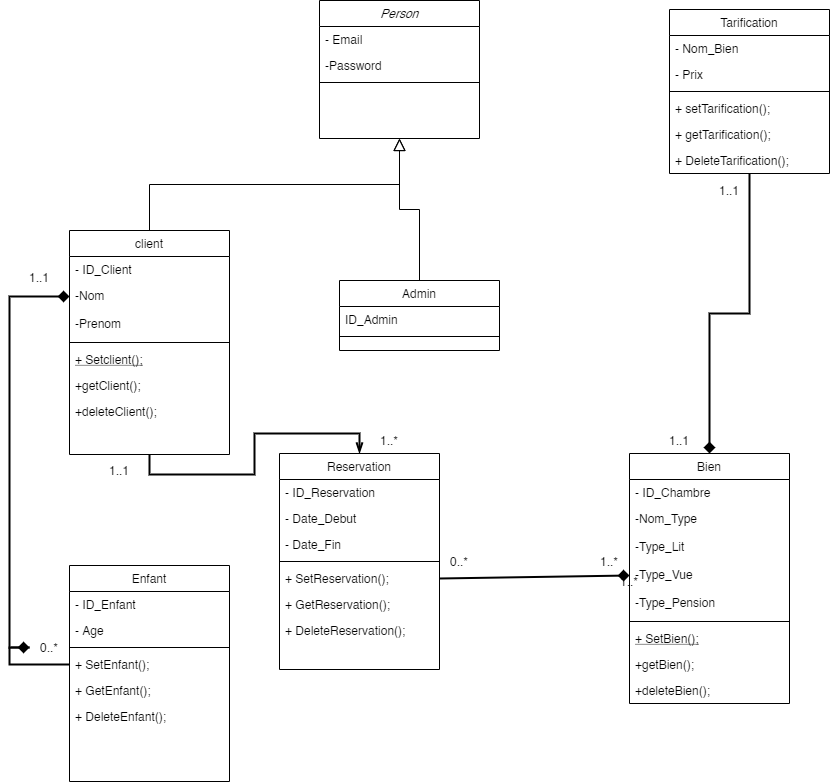

The diagram above was exported from draw.io. Its source (the exported page's mxGraphModel, read from the mxfile embedded in the PNG):
<mxGraphModel dx="1913" dy="806" grid="1" gridSize="10" guides="1" tooltips="1" connect="1" arrows="1" fold="1" page="1" pageScale="1" pageWidth="827" pageHeight="1169" math="0" shadow="0">
  <root>
    <mxCell id="WIyWlLk6GJQsqaUBKTNV-0" />
    <mxCell id="WIyWlLk6GJQsqaUBKTNV-1" parent="WIyWlLk6GJQsqaUBKTNV-0" />
    <mxCell id="zkfFHV4jXpPFQw0GAbJ--0" value="Person" style="swimlane;fontStyle=2;align=center;verticalAlign=top;childLayout=stackLayout;horizontal=1;startSize=26;horizontalStack=0;resizeParent=1;resizeLast=0;collapsible=1;marginBottom=0;rounded=0;shadow=0;strokeWidth=1;" parent="WIyWlLk6GJQsqaUBKTNV-1" vertex="1">
      <mxGeometry x="280" y="20" width="160" height="138" as="geometry">
        <mxRectangle x="230" y="140" width="160" height="26" as="alternateBounds" />
      </mxGeometry>
    </mxCell>
    <mxCell id="zkfFHV4jXpPFQw0GAbJ--1" value="- Email" style="text;align=left;verticalAlign=top;spacingLeft=4;spacingRight=4;overflow=hidden;rotatable=0;points=[[0,0.5],[1,0.5]];portConstraint=eastwest;" parent="zkfFHV4jXpPFQw0GAbJ--0" vertex="1">
      <mxGeometry y="26" width="160" height="26" as="geometry" />
    </mxCell>
    <mxCell id="zkfFHV4jXpPFQw0GAbJ--2" value="-Password" style="text;align=left;verticalAlign=top;spacingLeft=4;spacingRight=4;overflow=hidden;rotatable=0;points=[[0,0.5],[1,0.5]];portConstraint=eastwest;rounded=0;shadow=0;html=0;" parent="zkfFHV4jXpPFQw0GAbJ--0" vertex="1">
      <mxGeometry y="52" width="160" height="26" as="geometry" />
    </mxCell>
    <mxCell id="zkfFHV4jXpPFQw0GAbJ--4" value="" style="line;html=1;strokeWidth=1;align=left;verticalAlign=middle;spacingTop=-1;spacingLeft=3;spacingRight=3;rotatable=0;labelPosition=right;points=[];portConstraint=eastwest;" parent="zkfFHV4jXpPFQw0GAbJ--0" vertex="1">
      <mxGeometry y="78" width="160" height="8" as="geometry" />
    </mxCell>
    <mxCell id="zkfFHV4jXpPFQw0GAbJ--6" value="client" style="swimlane;fontStyle=0;align=center;verticalAlign=top;childLayout=stackLayout;horizontal=1;startSize=26;horizontalStack=0;resizeParent=1;resizeLast=0;collapsible=1;marginBottom=0;rounded=0;shadow=0;strokeWidth=1;" parent="WIyWlLk6GJQsqaUBKTNV-1" vertex="1">
      <mxGeometry x="30" y="250" width="160" height="224" as="geometry">
        <mxRectangle x="130" y="380" width="160" height="26" as="alternateBounds" />
      </mxGeometry>
    </mxCell>
    <mxCell id="zkfFHV4jXpPFQw0GAbJ--7" value="- ID_Client" style="text;align=left;verticalAlign=top;spacingLeft=4;spacingRight=4;overflow=hidden;rotatable=0;points=[[0,0.5],[1,0.5]];portConstraint=eastwest;" parent="zkfFHV4jXpPFQw0GAbJ--6" vertex="1">
      <mxGeometry y="26" width="160" height="26" as="geometry" />
    </mxCell>
    <mxCell id="ZDE3xJWnuS3kV_JTpED7-1" value="-Nom" style="text;align=left;verticalAlign=top;spacingLeft=4;spacingRight=4;overflow=hidden;rotatable=0;points=[[0,0.5],[1,0.5]];portConstraint=eastwest;rounded=0;shadow=0;html=0;" vertex="1" parent="zkfFHV4jXpPFQw0GAbJ--6">
      <mxGeometry y="52" width="160" height="28" as="geometry" />
    </mxCell>
    <mxCell id="ZDE3xJWnuS3kV_JTpED7-2" value="-Prenom" style="text;align=left;verticalAlign=top;spacingLeft=4;spacingRight=4;overflow=hidden;rotatable=0;points=[[0,0.5],[1,0.5]];portConstraint=eastwest;rounded=0;shadow=0;html=0;" vertex="1" parent="zkfFHV4jXpPFQw0GAbJ--6">
      <mxGeometry y="80" width="160" height="28" as="geometry" />
    </mxCell>
    <mxCell id="zkfFHV4jXpPFQw0GAbJ--9" value="" style="line;html=1;strokeWidth=1;align=left;verticalAlign=middle;spacingTop=-1;spacingLeft=3;spacingRight=3;rotatable=0;labelPosition=right;points=[];portConstraint=eastwest;" parent="zkfFHV4jXpPFQw0GAbJ--6" vertex="1">
      <mxGeometry y="108" width="160" height="8" as="geometry" />
    </mxCell>
    <mxCell id="zkfFHV4jXpPFQw0GAbJ--10" value="+ Setclient();" style="text;align=left;verticalAlign=top;spacingLeft=4;spacingRight=4;overflow=hidden;rotatable=0;points=[[0,0.5],[1,0.5]];portConstraint=eastwest;fontStyle=4" parent="zkfFHV4jXpPFQw0GAbJ--6" vertex="1">
      <mxGeometry y="116" width="160" height="26" as="geometry" />
    </mxCell>
    <mxCell id="ZDE3xJWnuS3kV_JTpED7-30" value="+getClient();&#10;" style="text;align=left;verticalAlign=top;spacingLeft=4;spacingRight=4;overflow=hidden;rotatable=0;points=[[0,0.5],[1,0.5]];portConstraint=eastwest;" vertex="1" parent="zkfFHV4jXpPFQw0GAbJ--6">
      <mxGeometry y="142" width="160" height="26" as="geometry" />
    </mxCell>
    <mxCell id="zkfFHV4jXpPFQw0GAbJ--11" value="+deleteClient();" style="text;align=left;verticalAlign=top;spacingLeft=4;spacingRight=4;overflow=hidden;rotatable=0;points=[[0,0.5],[1,0.5]];portConstraint=eastwest;" parent="zkfFHV4jXpPFQw0GAbJ--6" vertex="1">
      <mxGeometry y="168" width="160" height="26" as="geometry" />
    </mxCell>
    <mxCell id="zkfFHV4jXpPFQw0GAbJ--12" value="" style="endArrow=block;endSize=10;endFill=0;shadow=0;strokeWidth=1;rounded=0;edgeStyle=elbowEdgeStyle;elbow=vertical;" parent="WIyWlLk6GJQsqaUBKTNV-1" source="zkfFHV4jXpPFQw0GAbJ--6" target="zkfFHV4jXpPFQw0GAbJ--0" edge="1">
      <mxGeometry width="160" relative="1" as="geometry">
        <mxPoint x="200" y="203" as="sourcePoint" />
        <mxPoint x="200" y="203" as="targetPoint" />
      </mxGeometry>
    </mxCell>
    <mxCell id="zkfFHV4jXpPFQw0GAbJ--13" value="Admin" style="swimlane;fontStyle=0;align=center;verticalAlign=top;childLayout=stackLayout;horizontal=1;startSize=26;horizontalStack=0;resizeParent=1;resizeLast=0;collapsible=1;marginBottom=0;rounded=0;shadow=0;strokeWidth=1;" parent="WIyWlLk6GJQsqaUBKTNV-1" vertex="1">
      <mxGeometry x="300" y="300" width="160" height="70" as="geometry">
        <mxRectangle x="340" y="380" width="170" height="26" as="alternateBounds" />
      </mxGeometry>
    </mxCell>
    <mxCell id="zkfFHV4jXpPFQw0GAbJ--14" value="ID_Admin" style="text;align=left;verticalAlign=top;spacingLeft=4;spacingRight=4;overflow=hidden;rotatable=0;points=[[0,0.5],[1,0.5]];portConstraint=eastwest;" parent="zkfFHV4jXpPFQw0GAbJ--13" vertex="1">
      <mxGeometry y="26" width="160" height="26" as="geometry" />
    </mxCell>
    <mxCell id="zkfFHV4jXpPFQw0GAbJ--15" value="" style="line;html=1;strokeWidth=1;align=left;verticalAlign=middle;spacingTop=-1;spacingLeft=3;spacingRight=3;rotatable=0;labelPosition=right;points=[];portConstraint=eastwest;" parent="zkfFHV4jXpPFQw0GAbJ--13" vertex="1">
      <mxGeometry y="52" width="160" height="8" as="geometry" />
    </mxCell>
    <mxCell id="zkfFHV4jXpPFQw0GAbJ--16" value="" style="endArrow=block;endSize=10;endFill=0;shadow=0;strokeWidth=1;rounded=0;edgeStyle=elbowEdgeStyle;elbow=vertical;" parent="WIyWlLk6GJQsqaUBKTNV-1" source="zkfFHV4jXpPFQw0GAbJ--13" target="zkfFHV4jXpPFQw0GAbJ--0" edge="1">
      <mxGeometry width="160" relative="1" as="geometry">
        <mxPoint x="210" y="373" as="sourcePoint" />
        <mxPoint x="310" y="271" as="targetPoint" />
      </mxGeometry>
    </mxCell>
    <mxCell id="ZDE3xJWnuS3kV_JTpED7-24" style="edgeStyle=orthogonalEdgeStyle;rounded=0;orthogonalLoop=1;jettySize=auto;html=1;exitX=0.5;exitY=0;exitDx=0;exitDy=0;entryX=0.5;entryY=1;entryDx=0;entryDy=0;startSize=7;sourcePerimeterSpacing=1;endArrow=none;endFill=0;endSize=7;targetPerimeterSpacing=2;strokeWidth=2;startArrow=openThin;startFill=0;" edge="1" parent="WIyWlLk6GJQsqaUBKTNV-1" source="zkfFHV4jXpPFQw0GAbJ--17" target="zkfFHV4jXpPFQw0GAbJ--6">
      <mxGeometry relative="1" as="geometry" />
    </mxCell>
    <mxCell id="zkfFHV4jXpPFQw0GAbJ--17" value="Reservation" style="swimlane;fontStyle=0;align=center;verticalAlign=top;childLayout=stackLayout;horizontal=1;startSize=26;horizontalStack=0;resizeParent=1;resizeLast=0;collapsible=1;marginBottom=0;rounded=0;shadow=0;strokeWidth=1;" parent="WIyWlLk6GJQsqaUBKTNV-1" vertex="1">
      <mxGeometry x="240" y="473" width="160" height="216" as="geometry">
        <mxRectangle x="550" y="140" width="160" height="26" as="alternateBounds" />
      </mxGeometry>
    </mxCell>
    <mxCell id="zkfFHV4jXpPFQw0GAbJ--18" value="- ID_Reservation" style="text;align=left;verticalAlign=top;spacingLeft=4;spacingRight=4;overflow=hidden;rotatable=0;points=[[0,0.5],[1,0.5]];portConstraint=eastwest;" parent="zkfFHV4jXpPFQw0GAbJ--17" vertex="1">
      <mxGeometry y="26" width="160" height="26" as="geometry" />
    </mxCell>
    <mxCell id="zkfFHV4jXpPFQw0GAbJ--19" value="- Date_Debut" style="text;align=left;verticalAlign=top;spacingLeft=4;spacingRight=4;overflow=hidden;rotatable=0;points=[[0,0.5],[1,0.5]];portConstraint=eastwest;rounded=0;shadow=0;html=0;" parent="zkfFHV4jXpPFQw0GAbJ--17" vertex="1">
      <mxGeometry y="52" width="160" height="26" as="geometry" />
    </mxCell>
    <mxCell id="zkfFHV4jXpPFQw0GAbJ--20" value="- Date_Fin" style="text;align=left;verticalAlign=top;spacingLeft=4;spacingRight=4;overflow=hidden;rotatable=0;points=[[0,0.5],[1,0.5]];portConstraint=eastwest;rounded=0;shadow=0;html=0;" parent="zkfFHV4jXpPFQw0GAbJ--17" vertex="1">
      <mxGeometry y="78" width="160" height="26" as="geometry" />
    </mxCell>
    <mxCell id="zkfFHV4jXpPFQw0GAbJ--23" value="" style="line;html=1;strokeWidth=1;align=left;verticalAlign=middle;spacingTop=-1;spacingLeft=3;spacingRight=3;rotatable=0;labelPosition=right;points=[];portConstraint=eastwest;" parent="zkfFHV4jXpPFQw0GAbJ--17" vertex="1">
      <mxGeometry y="104" width="160" height="8" as="geometry" />
    </mxCell>
    <mxCell id="zkfFHV4jXpPFQw0GAbJ--24" value="+ SetReservation();" style="text;align=left;verticalAlign=top;spacingLeft=4;spacingRight=4;overflow=hidden;rotatable=0;points=[[0,0.5],[1,0.5]];portConstraint=eastwest;" parent="zkfFHV4jXpPFQw0GAbJ--17" vertex="1">
      <mxGeometry y="112" width="160" height="26" as="geometry" />
    </mxCell>
    <mxCell id="ZDE3xJWnuS3kV_JTpED7-13" value="+ GetReservation();" style="text;align=left;verticalAlign=top;spacingLeft=4;spacingRight=4;overflow=hidden;rotatable=0;points=[[0,0.5],[1,0.5]];portConstraint=eastwest;" vertex="1" parent="zkfFHV4jXpPFQw0GAbJ--17">
      <mxGeometry y="138" width="160" height="26" as="geometry" />
    </mxCell>
    <mxCell id="zkfFHV4jXpPFQw0GAbJ--25" value="+ DeleteReservation();" style="text;align=left;verticalAlign=top;spacingLeft=4;spacingRight=4;overflow=hidden;rotatable=0;points=[[0,0.5],[1,0.5]];portConstraint=eastwest;" parent="zkfFHV4jXpPFQw0GAbJ--17" vertex="1">
      <mxGeometry y="164" width="160" height="26" as="geometry" />
    </mxCell>
    <mxCell id="ZDE3xJWnuS3kV_JTpED7-4" value="Bien" style="swimlane;fontStyle=0;align=center;verticalAlign=top;childLayout=stackLayout;horizontal=1;startSize=26;horizontalStack=0;resizeParent=1;resizeLast=0;collapsible=1;marginBottom=0;rounded=0;shadow=0;strokeWidth=1;" vertex="1" parent="WIyWlLk6GJQsqaUBKTNV-1">
      <mxGeometry x="590" y="473" width="160" height="250" as="geometry">
        <mxRectangle x="130" y="380" width="160" height="26" as="alternateBounds" />
      </mxGeometry>
    </mxCell>
    <mxCell id="ZDE3xJWnuS3kV_JTpED7-5" value="- ID_Chambre" style="text;align=left;verticalAlign=top;spacingLeft=4;spacingRight=4;overflow=hidden;rotatable=0;points=[[0,0.5],[1,0.5]];portConstraint=eastwest;" vertex="1" parent="ZDE3xJWnuS3kV_JTpED7-4">
      <mxGeometry y="26" width="160" height="26" as="geometry" />
    </mxCell>
    <mxCell id="ZDE3xJWnuS3kV_JTpED7-6" value="-Nom_Type" style="text;align=left;verticalAlign=top;spacingLeft=4;spacingRight=4;overflow=hidden;rotatable=0;points=[[0,0.5],[1,0.5]];portConstraint=eastwest;rounded=0;shadow=0;html=0;" vertex="1" parent="ZDE3xJWnuS3kV_JTpED7-4">
      <mxGeometry y="52" width="160" height="28" as="geometry" />
    </mxCell>
    <mxCell id="ZDE3xJWnuS3kV_JTpED7-11" value="-Type_Lit" style="text;align=left;verticalAlign=top;spacingLeft=4;spacingRight=4;overflow=hidden;rotatable=0;points=[[0,0.5],[1,0.5]];portConstraint=eastwest;rounded=0;shadow=0;html=0;" vertex="1" parent="ZDE3xJWnuS3kV_JTpED7-4">
      <mxGeometry y="80" width="160" height="28" as="geometry" />
    </mxCell>
    <mxCell id="ZDE3xJWnuS3kV_JTpED7-7" value="-Type_Vue" style="text;align=left;verticalAlign=top;spacingLeft=4;spacingRight=4;overflow=hidden;rotatable=0;points=[[0,0.5],[1,0.5]];portConstraint=eastwest;rounded=0;shadow=0;html=0;" vertex="1" parent="ZDE3xJWnuS3kV_JTpED7-4">
      <mxGeometry y="108" width="160" height="28" as="geometry" />
    </mxCell>
    <mxCell id="ZDE3xJWnuS3kV_JTpED7-18" value="-Type_Pension" style="text;align=left;verticalAlign=top;spacingLeft=4;spacingRight=4;overflow=hidden;rotatable=0;points=[[0,0.5],[1,0.5]];portConstraint=eastwest;rounded=0;shadow=0;html=0;" vertex="1" parent="ZDE3xJWnuS3kV_JTpED7-4">
      <mxGeometry y="136" width="160" height="28" as="geometry" />
    </mxCell>
    <mxCell id="ZDE3xJWnuS3kV_JTpED7-8" value="" style="line;html=1;strokeWidth=1;align=left;verticalAlign=middle;spacingTop=-1;spacingLeft=3;spacingRight=3;rotatable=0;labelPosition=right;points=[];portConstraint=eastwest;" vertex="1" parent="ZDE3xJWnuS3kV_JTpED7-4">
      <mxGeometry y="164" width="160" height="8" as="geometry" />
    </mxCell>
    <mxCell id="ZDE3xJWnuS3kV_JTpED7-9" value="+ SetBien();" style="text;align=left;verticalAlign=top;spacingLeft=4;spacingRight=4;overflow=hidden;rotatable=0;points=[[0,0.5],[1,0.5]];portConstraint=eastwest;fontStyle=4" vertex="1" parent="ZDE3xJWnuS3kV_JTpED7-4">
      <mxGeometry y="172" width="160" height="26" as="geometry" />
    </mxCell>
    <mxCell id="ZDE3xJWnuS3kV_JTpED7-12" value="+getBien();" style="text;align=left;verticalAlign=top;spacingLeft=4;spacingRight=4;overflow=hidden;rotatable=0;points=[[0,0.5],[1,0.5]];portConstraint=eastwest;" vertex="1" parent="ZDE3xJWnuS3kV_JTpED7-4">
      <mxGeometry y="198" width="160" height="26" as="geometry" />
    </mxCell>
    <mxCell id="ZDE3xJWnuS3kV_JTpED7-10" value="+deleteBien();" style="text;align=left;verticalAlign=top;spacingLeft=4;spacingRight=4;overflow=hidden;rotatable=0;points=[[0,0.5],[1,0.5]];portConstraint=eastwest;" vertex="1" parent="ZDE3xJWnuS3kV_JTpED7-4">
      <mxGeometry y="224" width="160" height="26" as="geometry" />
    </mxCell>
    <mxCell id="ZDE3xJWnuS3kV_JTpED7-14" value="" style="endArrow=diamond;html=1;exitX=1;exitY=0.5;exitDx=0;exitDy=0;endFill=1;targetPerimeterSpacing=2;endSize=7;sourcePerimeterSpacing=1;startSize=7;strokeWidth=2;entryX=0;entryY=0.5;entryDx=0;entryDy=0;" edge="1" parent="WIyWlLk6GJQsqaUBKTNV-1" source="zkfFHV4jXpPFQw0GAbJ--24" target="ZDE3xJWnuS3kV_JTpED7-7">
      <mxGeometry width="50" height="50" relative="1" as="geometry">
        <mxPoint x="400" y="585" as="sourcePoint" />
        <mxPoint x="580" y="595" as="targetPoint" />
      </mxGeometry>
    </mxCell>
    <mxCell id="ZDE3xJWnuS3kV_JTpED7-15" value="0..*" style="text;html=1;strokeColor=none;fillColor=none;align=center;verticalAlign=middle;whiteSpace=wrap;rounded=0;" vertex="1" parent="WIyWlLk6GJQsqaUBKTNV-1">
      <mxGeometry x="400" y="571" width="40" height="20" as="geometry" />
    </mxCell>
    <mxCell id="ZDE3xJWnuS3kV_JTpED7-17" value="1..*" style="text;html=1;strokeColor=none;fillColor=none;align=center;verticalAlign=middle;whiteSpace=wrap;rounded=0;" vertex="1" parent="WIyWlLk6GJQsqaUBKTNV-1">
      <mxGeometry x="550" y="571" width="40" height="20" as="geometry" />
    </mxCell>
    <mxCell id="ZDE3xJWnuS3kV_JTpED7-23" style="edgeStyle=orthogonalEdgeStyle;rounded=0;orthogonalLoop=1;jettySize=auto;html=1;exitX=0.5;exitY=1;exitDx=0;exitDy=0;entryX=0.5;entryY=0;entryDx=0;entryDy=0;startSize=7;sourcePerimeterSpacing=1;endArrow=diamond;endFill=1;endSize=7;targetPerimeterSpacing=2;strokeWidth=2;" edge="1" parent="WIyWlLk6GJQsqaUBKTNV-1" source="ZDE3xJWnuS3kV_JTpED7-19" target="ZDE3xJWnuS3kV_JTpED7-4">
      <mxGeometry relative="1" as="geometry" />
    </mxCell>
    <mxCell id="ZDE3xJWnuS3kV_JTpED7-19" value="Tarification" style="swimlane;fontStyle=0;align=center;verticalAlign=top;childLayout=stackLayout;horizontal=1;startSize=26;horizontalStack=0;resizeParent=1;resizeLast=0;collapsible=1;marginBottom=0;rounded=0;shadow=0;strokeWidth=1;" vertex="1" parent="WIyWlLk6GJQsqaUBKTNV-1">
      <mxGeometry x="630" y="29" width="160" height="164" as="geometry">
        <mxRectangle x="340" y="380" width="170" height="26" as="alternateBounds" />
      </mxGeometry>
    </mxCell>
    <mxCell id="ZDE3xJWnuS3kV_JTpED7-20" value="- Nom_Bien" style="text;align=left;verticalAlign=top;spacingLeft=4;spacingRight=4;overflow=hidden;rotatable=0;points=[[0,0.5],[1,0.5]];portConstraint=eastwest;" vertex="1" parent="ZDE3xJWnuS3kV_JTpED7-19">
      <mxGeometry y="26" width="160" height="26" as="geometry" />
    </mxCell>
    <mxCell id="ZDE3xJWnuS3kV_JTpED7-22" value="- Prix" style="text;align=left;verticalAlign=top;spacingLeft=4;spacingRight=4;overflow=hidden;rotatable=0;points=[[0,0.5],[1,0.5]];portConstraint=eastwest;" vertex="1" parent="ZDE3xJWnuS3kV_JTpED7-19">
      <mxGeometry y="52" width="160" height="26" as="geometry" />
    </mxCell>
    <mxCell id="ZDE3xJWnuS3kV_JTpED7-21" value="" style="line;html=1;strokeWidth=1;align=left;verticalAlign=middle;spacingTop=-1;spacingLeft=3;spacingRight=3;rotatable=0;labelPosition=right;points=[];portConstraint=eastwest;" vertex="1" parent="ZDE3xJWnuS3kV_JTpED7-19">
      <mxGeometry y="78" width="160" height="8" as="geometry" />
    </mxCell>
    <mxCell id="ZDE3xJWnuS3kV_JTpED7-34" value="+ setTarification();" style="text;align=left;verticalAlign=top;spacingLeft=4;spacingRight=4;overflow=hidden;rotatable=0;points=[[0,0.5],[1,0.5]];portConstraint=eastwest;" vertex="1" parent="ZDE3xJWnuS3kV_JTpED7-19">
      <mxGeometry y="86" width="160" height="26" as="geometry" />
    </mxCell>
    <mxCell id="ZDE3xJWnuS3kV_JTpED7-35" value="+ getTarification();" style="text;align=left;verticalAlign=top;spacingLeft=4;spacingRight=4;overflow=hidden;rotatable=0;points=[[0,0.5],[1,0.5]];portConstraint=eastwest;" vertex="1" parent="ZDE3xJWnuS3kV_JTpED7-19">
      <mxGeometry y="112" width="160" height="26" as="geometry" />
    </mxCell>
    <mxCell id="ZDE3xJWnuS3kV_JTpED7-33" value="+ DeleteTarification();" style="text;align=left;verticalAlign=top;spacingLeft=4;spacingRight=4;overflow=hidden;rotatable=0;points=[[0,0.5],[1,0.5]];portConstraint=eastwest;" vertex="1" parent="ZDE3xJWnuS3kV_JTpED7-19">
      <mxGeometry y="138" width="160" height="26" as="geometry" />
    </mxCell>
    <mxCell id="ZDE3xJWnuS3kV_JTpED7-25" value="1..1" style="text;html=1;strokeColor=none;fillColor=none;align=center;verticalAlign=middle;whiteSpace=wrap;rounded=0;" vertex="1" parent="WIyWlLk6GJQsqaUBKTNV-1">
      <mxGeometry x="60" y="480" width="40" height="20" as="geometry" />
    </mxCell>
    <mxCell id="ZDE3xJWnuS3kV_JTpED7-26" value="1..*" style="text;html=1;strokeColor=none;fillColor=none;align=center;verticalAlign=middle;whiteSpace=wrap;rounded=0;" vertex="1" parent="WIyWlLk6GJQsqaUBKTNV-1">
      <mxGeometry x="330" y="450" width="40" height="20" as="geometry" />
    </mxCell>
    <mxCell id="ZDE3xJWnuS3kV_JTpED7-27" value="1..1" style="text;html=1;strokeColor=none;fillColor=none;align=center;verticalAlign=middle;whiteSpace=wrap;rounded=0;" vertex="1" parent="WIyWlLk6GJQsqaUBKTNV-1">
      <mxGeometry x="670" y="200" width="40" height="20" as="geometry" />
    </mxCell>
    <mxCell id="ZDE3xJWnuS3kV_JTpED7-28" value="1..*" style="text;html=1;strokeColor=none;fillColor=none;align=center;verticalAlign=middle;whiteSpace=wrap;rounded=0;" vertex="1" parent="WIyWlLk6GJQsqaUBKTNV-1">
      <mxGeometry x="570" y="591" width="40" height="20" as="geometry" />
    </mxCell>
    <mxCell id="ZDE3xJWnuS3kV_JTpED7-29" value="1..1" style="text;html=1;strokeColor=none;fillColor=none;align=center;verticalAlign=middle;whiteSpace=wrap;rounded=0;" vertex="1" parent="WIyWlLk6GJQsqaUBKTNV-1">
      <mxGeometry x="620" y="450" width="40" height="20" as="geometry" />
    </mxCell>
    <mxCell id="ZDE3xJWnuS3kV_JTpED7-45" style="edgeStyle=orthogonalEdgeStyle;rounded=0;orthogonalLoop=1;jettySize=auto;html=1;exitX=0;exitY=0.5;exitDx=0;exitDy=0;startArrow=none;startFill=0;startSize=7;sourcePerimeterSpacing=1;endArrow=diamond;endFill=1;endSize=7;targetPerimeterSpacing=2;strokeWidth=2;entryX=0;entryY=0.5;entryDx=0;entryDy=0;" edge="1" parent="WIyWlLk6GJQsqaUBKTNV-1" source="ZDE3xJWnuS3kV_JTpED7-47" target="ZDE3xJWnuS3kV_JTpED7-1">
      <mxGeometry relative="1" as="geometry">
        <mxPoint x="40" y="480" as="targetPoint" />
        <Array as="points">
          <mxPoint x="-30" y="316" />
        </Array>
      </mxGeometry>
    </mxCell>
    <mxCell id="ZDE3xJWnuS3kV_JTpED7-36" value="Enfant" style="swimlane;fontStyle=0;align=center;verticalAlign=top;childLayout=stackLayout;horizontal=1;startSize=26;horizontalStack=0;resizeParent=1;resizeLast=0;collapsible=1;marginBottom=0;rounded=0;shadow=0;strokeWidth=1;" vertex="1" parent="WIyWlLk6GJQsqaUBKTNV-1">
      <mxGeometry x="30" y="585" width="160" height="216" as="geometry">
        <mxRectangle x="550" y="140" width="160" height="26" as="alternateBounds" />
      </mxGeometry>
    </mxCell>
    <mxCell id="ZDE3xJWnuS3kV_JTpED7-37" value="- ID_Enfant" style="text;align=left;verticalAlign=top;spacingLeft=4;spacingRight=4;overflow=hidden;rotatable=0;points=[[0,0.5],[1,0.5]];portConstraint=eastwest;" vertex="1" parent="ZDE3xJWnuS3kV_JTpED7-36">
      <mxGeometry y="26" width="160" height="26" as="geometry" />
    </mxCell>
    <mxCell id="ZDE3xJWnuS3kV_JTpED7-38" value="- Age" style="text;align=left;verticalAlign=top;spacingLeft=4;spacingRight=4;overflow=hidden;rotatable=0;points=[[0,0.5],[1,0.5]];portConstraint=eastwest;rounded=0;shadow=0;html=0;" vertex="1" parent="ZDE3xJWnuS3kV_JTpED7-36">
      <mxGeometry y="52" width="160" height="26" as="geometry" />
    </mxCell>
    <mxCell id="ZDE3xJWnuS3kV_JTpED7-40" value="" style="line;html=1;strokeWidth=1;align=left;verticalAlign=middle;spacingTop=-1;spacingLeft=3;spacingRight=3;rotatable=0;labelPosition=right;points=[];portConstraint=eastwest;" vertex="1" parent="ZDE3xJWnuS3kV_JTpED7-36">
      <mxGeometry y="78" width="160" height="8" as="geometry" />
    </mxCell>
    <mxCell id="ZDE3xJWnuS3kV_JTpED7-41" value="+ SetEnfant();" style="text;align=left;verticalAlign=top;spacingLeft=4;spacingRight=4;overflow=hidden;rotatable=0;points=[[0,0.5],[1,0.5]];portConstraint=eastwest;" vertex="1" parent="ZDE3xJWnuS3kV_JTpED7-36">
      <mxGeometry y="86" width="160" height="26" as="geometry" />
    </mxCell>
    <mxCell id="ZDE3xJWnuS3kV_JTpED7-42" value="+ GetEnfant();" style="text;align=left;verticalAlign=top;spacingLeft=4;spacingRight=4;overflow=hidden;rotatable=0;points=[[0,0.5],[1,0.5]];portConstraint=eastwest;" vertex="1" parent="ZDE3xJWnuS3kV_JTpED7-36">
      <mxGeometry y="112" width="160" height="26" as="geometry" />
    </mxCell>
    <mxCell id="ZDE3xJWnuS3kV_JTpED7-43" value="+ DeleteEnfant();" style="text;align=left;verticalAlign=top;spacingLeft=4;spacingRight=4;overflow=hidden;rotatable=0;points=[[0,0.5],[1,0.5]];portConstraint=eastwest;" vertex="1" parent="ZDE3xJWnuS3kV_JTpED7-36">
      <mxGeometry y="138" width="160" height="26" as="geometry" />
    </mxCell>
    <mxCell id="ZDE3xJWnuS3kV_JTpED7-46" value="1..1" style="text;html=1;strokeColor=none;fillColor=none;align=center;verticalAlign=middle;whiteSpace=wrap;rounded=0;" vertex="1" parent="WIyWlLk6GJQsqaUBKTNV-1">
      <mxGeometry x="-20" y="287" width="40" height="20" as="geometry" />
    </mxCell>
    <mxCell id="ZDE3xJWnuS3kV_JTpED7-47" value="0..*" style="text;html=1;strokeColor=none;fillColor=none;align=center;verticalAlign=middle;whiteSpace=wrap;rounded=0;" vertex="1" parent="WIyWlLk6GJQsqaUBKTNV-1">
      <mxGeometry x="-10" y="657" width="40" height="20" as="geometry" />
    </mxCell>
    <mxCell id="ZDE3xJWnuS3kV_JTpED7-48" style="edgeStyle=orthogonalEdgeStyle;rounded=0;orthogonalLoop=1;jettySize=auto;html=1;exitX=0;exitY=0.5;exitDx=0;exitDy=0;startArrow=none;startFill=0;startSize=7;sourcePerimeterSpacing=1;endArrow=diamond;endFill=1;endSize=7;targetPerimeterSpacing=2;strokeWidth=2;entryX=0;entryY=0.5;entryDx=0;entryDy=0;" edge="1" parent="WIyWlLk6GJQsqaUBKTNV-1" source="ZDE3xJWnuS3kV_JTpED7-41" target="ZDE3xJWnuS3kV_JTpED7-47">
      <mxGeometry relative="1" as="geometry">
        <mxPoint x="30" y="316" as="targetPoint" />
        <mxPoint x="30" y="684" as="sourcePoint" />
        <Array as="points">
          <mxPoint x="-30" y="684" />
        </Array>
      </mxGeometry>
    </mxCell>
  </root>
</mxGraphModel>